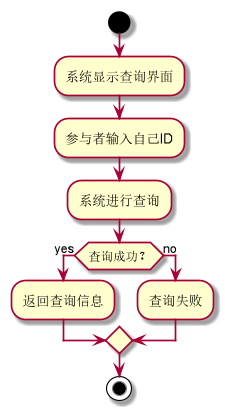

The diagram above was rendered by PlantUML. Its source (embedded in the PNG):
@startuml
start
:系统显示查询界面;
:参与者输入自己ID;
:系统进行查询;
 if (查询成功？) then (yes)
  :返回查询信息;
else (no)
  :查询失败;
endif
stop
@enduml